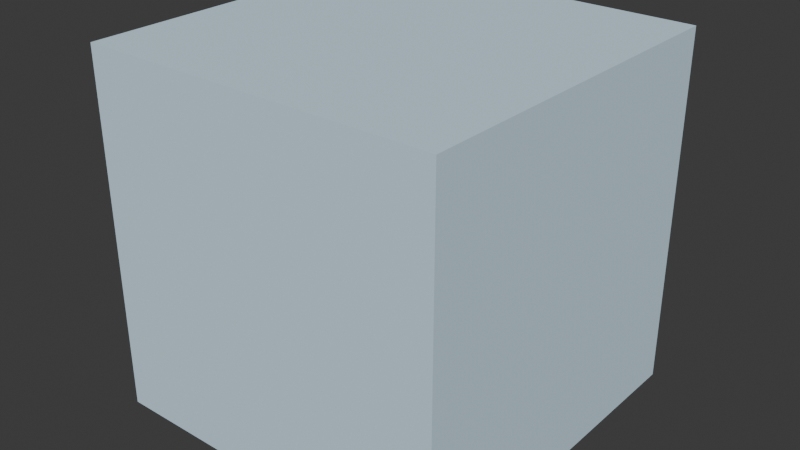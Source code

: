 # Source: test01m.blend  (saved by Blender 4.1.24; exported with 4.5.12 LTS)
import bpy
from mathutils import Matrix  # noqa: F401  (used for matrix-valued properties, if any)

bpy.ops.wm.read_factory_settings(use_empty=True)
scene = bpy.context.scene
scene.name = 'Scene'

# ---- collections
col_collection = bpy.data.collections.new('Collection'); scene.collection.children.link(col_collection)

# ---- materials (node trees are filled in below, after node groups)
mat_0_615686_0_811765_0_929412_0_000000_0_000000 = bpy.data.materials.new('0.615686_0.811765_0.929412_0.000000_0.000000')
mat_0_615686_0_811765_0_929412_0_000000_0_000000.use_transparent_shadow = False
mat_0_615686_0_811765_0_929412_0_000000_0_000000.diffuse_color = (0.6157, 0.8118, 0.9294, 1.0)

# ---- material node trees
mat_0_615686_0_811765_0_929412_0_000000_0_000000.use_nodes = True; mat_0_615686_0_811765_0_929412_0_000000_0_000000.node_tree.nodes.clear()
_N = mat_0_615686_0_811765_0_929412_0_000000_0_000000.node_tree.nodes; _L = mat_0_615686_0_811765_0_929412_0_000000_0_000000.node_tree.links
n0 = _N.new('ShaderNodeBsdfPrincipled'); n0.name = 'Principled BSDF'; n0.location = (10, 300)
n0.inputs[0].default_value = (0.6157, 0.8118, 0.9294, 1.0)
n0.inputs[2].default_value = 1.0
n0.inputs[20].default_value = 0.0
n1 = _N.new('ShaderNodeOutputMaterial'); n1.name = 'Material Output'; n1.location = (300, 300)
_L.new(n0.outputs[0], n1.inputs[0])
n1.is_active_output = True

# ---- world
world_world = bpy.data.worlds.new('World'); scene.world = world_world
world_world.use_nodes = True; world_world.node_tree.nodes.clear()
_N = world_world.node_tree.nodes; _L = world_world.node_tree.links
n0 = _N.new('ShaderNodeOutputWorld'); n0.name = 'World Output'; n0.location = (300, 300)
n1 = _N.new('ShaderNodeBackground'); n1.name = 'Background'; n1.location = (10, 300)
n1.inputs[0].default_value = (0.05088, 0.05088, 0.05088, 1.0)
_L.new(n1.outputs[0], n0.inputs[0])
n0.is_active_output = True
world_world.color = (0.05088, 0.05088, 0.05088)
world_world.use_sun_shadow = False
world_world.sun_shadow_jitter_overblur = 0.0

# ---- meshes
me_mesh0_mesh = bpy.data.meshes.new('mesh0_mesh')
me_mesh0_mesh.from_pydata([(-10.0, -10.0, -10.0), (-10.0, 10.0, -10.0), (10.0, 10.0, -10.0), (10.0, -10.0, -10.0), (10.0, -10.0, -10.0), (10.0, 10.0, -10.0), (10.0, 10.0, 10.0), (10.0, -10.0, 10.0), (10.0, -10.0, 10.0), (10.0, 10.0, 10.0), (-10.0, 10.0, 10.0), (-10.0, -10.0, 10.0), (-10.0, -10.0, 10.0), (-10.0, 10.0, 10.0), (-10.0, 10.0, -10.0), (-10.0, -10.0, -10.0), (-10.0, -10.0, 10.0), (-10.0, -10.0, -10.0), (10.0, -10.0, -10.0), (10.0, -10.0, 10.0), (10.0, 10.0, 10.0), (10.0, 10.0, -10.0), (-10.0, 10.0, -10.0), (-10.0, 10.0, 10.0)], [], [(0, 1, 2), (2, 3, 0), (4, 5, 6), (6, 7, 4), (8, 9, 10), (10, 11, 8), (12, 13, 14), (14, 15, 12), (16, 17, 18), (18, 19, 16), (20, 21, 22), (22, 23, 20)])
_uv = me_mesh0_mesh.uv_layers.new(name='UVMap')
_uv.uv.foreach_set('vector', [0.0, 0.0, 0.0, 1.0, 1.0, 1.0, 1.0, 1.0, 1.0, 0.0, 0.0, 0.0, 1.0, 0.0, 1.0, 1.0, 0.0, 1.0, 0.0, 1.0, 0.0, 0.0, 1.0, 0.0, 1.0, 0.0, 1.0, 1.0, 0.0, 1.0, 0.0, 1.0, 0.0, 0.0, 1.0, 0.0, 0.0, 0.0, 0.0, 1.0, 1.0, 1.0, 1.0, 1.0, 1.0, 0.0, 0.0, 0.0, 0.0, 0.0, 0.0, 1.0, 1.0, 1.0, 1.0, 1.0, 1.0, 0.0, 0.0, 0.0, 1.0, 0.0, 1.0, 1.0, 0.0, 1.0, 0.0, 1.0, 0.0, 0.0, 1.0, 0.0])
me_mesh0_mesh.materials.append(mat_0_615686_0_811765_0_929412_0_000000_0_000000)
me_mesh0_mesh.update()
me_mesh0_mesh.normals_split_custom_set([tuple(v) for v in zip(*[iter([0.0, 0.0, -1.0, 0.0, 0.0, -1.0, 0.0, 0.0, -1.0, 0.0, 0.0, -1.0, 0.0, 0.0, -1.0, 0.0, 0.0, -1.0, 1.0, 0.0, 0.0, 1.0, 0.0, 0.0, 1.0, 0.0, 0.0, 1.0, 0.0, 0.0, 1.0, 0.0, 0.0, 1.0, 0.0, 0.0, 0.0, 0.0, 1.0, 0.0, 0.0, 1.0, 0.0, 0.0, 1.0, 0.0, 0.0, 1.0, 0.0, 0.0, 1.0, 0.0, 0.0, 1.0, -1.0, 0.0, 0.0, -1.0, 0.0, 0.0, -1.0, 0.0, 0.0, -1.0, 0.0, 0.0, -1.0, 0.0, 0.0, -1.0, 0.0, 0.0, 0.0, -1.0, 0.0, 0.0, -1.0, 0.0, 0.0, -1.0, 0.0, 0.0, -1.0, 0.0, 0.0, -1.0, 0.0, 0.0, -1.0, 0.0, 0.0, 1.0, 0.0, 0.0, 1.0, 0.0, 0.0, 1.0, 0.0, 0.0, 1.0, 0.0, 0.0, 1.0, 0.0, 0.0, 1.0, 0.0])] * 3)])

# ---- objects
ob_basic_block = bpy.data.objects.new('basic block', me_mesh0_mesh)

# ---- transforms, parenting, visibility, modifiers, constraints
ob_basic_block.location = (0.0, 0.0, 0.0)
ob_basic_block.rotation_mode = 'QUATERNION'
ob_basic_block.rotation_quaternion = (1.0, 0.0, 0.0, 0.0)

# ---- collection membership
scene.collection.objects.link(ob_basic_block)

# ---- scene / render settings (as saved in the file)
scene.frame_start = 1; scene.frame_end = 250; scene.frame_set(34)
scene.render.engine = 'BLENDER_EEVEE_NEXT'
scene.cycles.sampling_pattern = 'TABULATED_SOBOL'
scene.eevee.ray_tracing_options.trace_max_roughness = 0.0
scene.unit_settings.scale_length = 0.01
bpy.context.view_layer.update()

# ---- added for rendering (the .blend has no active camera and no usable light): camera, sun
cam_auto = bpy.data.cameras.new('AutoCamera')
cam_auto.lens = 50.0
cam_auto.sensor_width = 36.0
cam_auto.clip_end = 1000.0
ob_auto_camera = bpy.data.objects.new('AutoCamera', cam_auto)
scene.collection.objects.link(ob_auto_camera)
ob_auto_camera.location = (32.0507, -38.4609, 25.6406)
ob_auto_camera.rotation_euler = (1.09748, -7.21219e-08, 0.694738)
scene.camera = ob_auto_camera
light_auto_sun = bpy.data.lights.new('AutoSun', 'SUN')
light_auto_sun.energy = 3.0
light_auto_sun.angle = 0.0523599
ob_auto_sun = bpy.data.objects.new('AutoSun', light_auto_sun)
scene.collection.objects.link(ob_auto_sun)
ob_auto_sun.rotation_euler = (0.872665, 0.174533, 0.523599)
bpy.context.view_layer.update()
